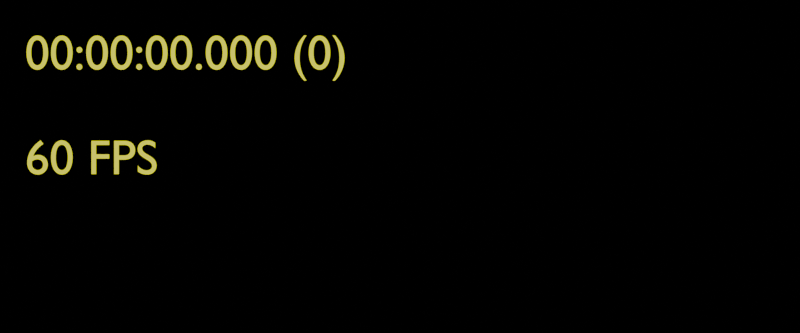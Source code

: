 # Source: timer2.blend  (saved by Blender 4.0.36; exported with 4.5.12 LTS)
import bpy
from mathutils import Matrix  # noqa: F401  (used for matrix-valued properties, if any)

bpy.ops.wm.read_factory_settings(use_empty=True)
scene = bpy.context.scene
scene.name = 'Scene'

# ---- collections
col_timer = bpy.data.collections.new('Timer'); scene.collection.children.link(col_timer)

# ---- materials (node trees are filled in below, after node groups)
mat_timer = bpy.data.materials.new('Timer')
mat_timer.use_transparent_shadow = False

# ---- material node trees
mat_timer.use_nodes = True; mat_timer.node_tree.nodes.clear()
_N = mat_timer.node_tree.nodes; _L = mat_timer.node_tree.links
n0 = _N.new('ShaderNodeBsdfPrincipled'); n0.name = 'Principled BSDF'; n0.location = (10, 300)
n0.distribution = 'GGX'
n0.subsurface_method = 'RANDOM_WALK_SKIN'
n0.inputs[0].default_value = (0.0, 0.0, 0.0, 1.0)
n0.inputs[3].default_value = 1.45
n0.inputs[27].default_value = (1.0, 1.0, 0.0, 1.0)
n0.inputs[28].default_value = 1.0
n1 = _N.new('ShaderNodeOutputMaterial'); n1.name = 'Material Output'; n1.location = (300, 300)
_L.new(n0.outputs[0], n1.inputs[0])
n1.is_active_output = True

# ---- world
world_world = bpy.data.worlds.new('World'); scene.world = world_world
world_world.use_nodes = True; world_world.node_tree.nodes.clear()
_N = world_world.node_tree.nodes; _L = world_world.node_tree.links
n0 = _N.new('ShaderNodeOutputWorld'); n0.name = 'World Output'; n0.location = (300, 300)
n1 = _N.new('ShaderNodeBackground'); n1.name = 'Background'; n1.location = (10, 300)
n1.inputs[0].default_value = (0.0, 0.0, 0.0, 1.0)
_L.new(n1.outputs[0], n0.inputs[0])
n0.is_active_output = True
world_world.color = (0.05088, 0.05088, 0.05088)
world_world.use_sun_shadow = False
world_world.sun_shadow_jitter_overblur = 0.0

# ---- cameras
cam_camera = bpy.data.cameras.new('Camera')
cam_camera_001 = bpy.data.cameras.new('Camera.001')

# ---- curves / text
txt_text = bpy.data.curves.new('Text', 'FONT')
txt_text.dimensions = '2D'
txt_text.body = '00:00:00.000 (0)'
txt_text.materials.append(mat_timer)
txt_text.offset_x = -2.579
txt_text.offset_y = -0.341
txt_text_002 = bpy.data.curves.new('Text.002', 'FONT')
txt_text_002.dimensions = '2D'
txt_text_002.body = '60 FPS'
txt_text_002.materials.append(mat_timer)
txt_text_002.offset_x = -2.579
txt_text_002.offset_y = -0.341

# ---- objects
ob_timer = bpy.data.objects.new('Timer', txt_text)
ob_camera = bpy.data.objects.new('Camera', cam_camera)
ob_fps = bpy.data.objects.new('FPS', txt_text_002)
ob_camerapinp = bpy.data.objects.new('CameraPinP', cam_camera_001)

# ---- transforms, parenting, visibility, modifiers, constraints
ob_timer.location = (-1.086, 0.0, 0.0)
ob_timer.rotation_euler = (1.571, -0.0, 0.0)
ob_timer.scale = (0.6759, 0.6759, 0.3092)
ob_camera.location = (0.0, -10.13, 0.0)
ob_camera.rotation_euler = (1.571, -0.0, -0.0)
ob_fps.location = (-1.086, 0.0, -1.445)
ob_fps.rotation_euler = (1.571, -0.0, 0.0)
ob_fps.scale = (0.6759, 0.6759, 0.3092)
ob_camerapinp.location = (2.341, -15.32, -1.573)
ob_camerapinp.rotation_euler = (1.571, -0.0, -0.0)

# ---- collection membership
col_timer.objects.link(ob_timer)
col_timer.objects.link(ob_camera)
col_timer.objects.link(ob_fps)
col_timer.objects.link(ob_camerapinp)

# ---- scene / render settings (as saved in the file)
scene.camera = ob_camerapinp
scene.frame_start = 0; scene.frame_end = 5400; scene.frame_set(0)
scene.render.engine = 'BLENDER_EEVEE_NEXT'
scene.render.image_settings.file_format = 'FFMPEG'
scene.render.image_settings.color_mode = 'RGB'
scene.render.image_settings.color_management = 'OVERRIDE'
scene.render.resolution_y = 800
scene.render.fps = 60
scene.cycles.sampling_pattern = 'TABULATED_SOBOL'
scene.eevee.taa_render_samples = 16
scene.view_settings.view_transform = 'Filmic'
bpy.context.view_layer.update()
